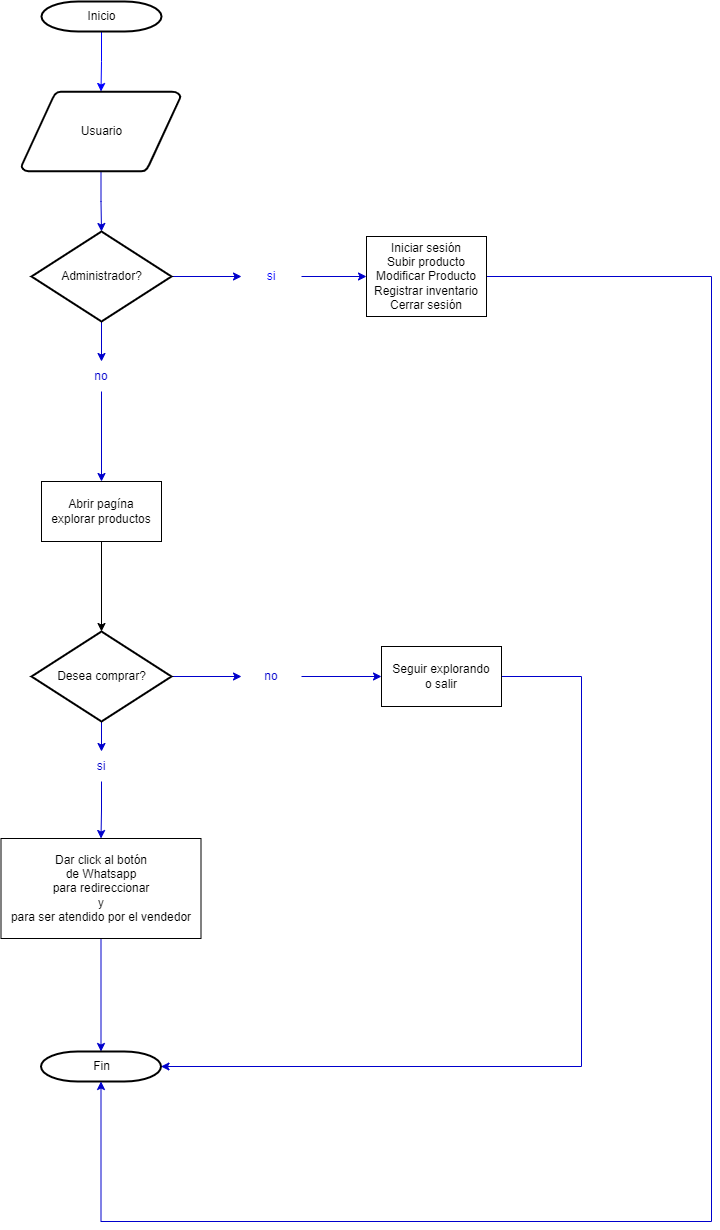

The diagram above was exported from draw.io. Its source (the exported page's mxGraphModel, read from the mxfile embedded in the PNG):
<mxGraphModel dx="1050" dy="1448" grid="1" gridSize="10" guides="1" tooltips="1" connect="1" arrows="1" fold="1" page="1" pageScale="1" pageWidth="1169" pageHeight="827" background="none" math="0" shadow="0">
  <root>
    <mxCell id="0" />
    <mxCell id="1" parent="0" />
    <mxCell id="vl98MqrP3Ofdz1qiC75w-70" style="edgeStyle=orthogonalEdgeStyle;rounded=0;orthogonalLoop=1;jettySize=auto;html=1;entryX=0.5;entryY=0;entryDx=0;entryDy=0;entryPerimeter=0;strokeColor=#0000FF;" edge="1" parent="1" source="2" target="vl98MqrP3Ofdz1qiC75w-69">
      <mxGeometry relative="1" as="geometry" />
    </mxCell>
    <mxCell id="2" value="Inicio" style="shape=mxgraph.flowchart.terminator;strokeWidth=2;gradientColor=none;gradientDirection=north;fontStyle=0;html=1;" parent="1" vertex="1">
      <mxGeometry x="260" y="-10" width="120" height="30" as="geometry" />
    </mxCell>
    <mxCell id="vl98MqrP3Ofdz1qiC75w-56" value="" style="edgeStyle=orthogonalEdgeStyle;rounded=0;orthogonalLoop=1;jettySize=auto;html=1;strokeColor=#0000CC;" edge="1" parent="1" source="6" target="vl98MqrP3Ofdz1qiC75w-55">
      <mxGeometry relative="1" as="geometry" />
    </mxCell>
    <mxCell id="vl98MqrP3Ofdz1qiC75w-58" style="edgeStyle=orthogonalEdgeStyle;rounded=0;orthogonalLoop=1;jettySize=auto;html=1;strokeColor=#0000CC;" edge="1" parent="1" source="6" target="vl98MqrP3Ofdz1qiC75w-57">
      <mxGeometry relative="1" as="geometry">
        <Array as="points">
          <mxPoint x="470" y="670" />
        </Array>
      </mxGeometry>
    </mxCell>
    <mxCell id="6" value="Desea comprar?" style="shape=mxgraph.flowchart.decision;strokeWidth=2;gradientColor=none;gradientDirection=north;fontStyle=0;html=1;" parent="1" vertex="1">
      <mxGeometry x="250" y="620" width="140" height="90" as="geometry" />
    </mxCell>
    <mxCell id="45" value="" style="edgeStyle=elbowEdgeStyle;elbow=horizontal;exitX=1;exitY=0.5;exitPerimeter=0;entryX=0.905;entryY=0.5;entryPerimeter=0;fontStyle=1;strokeColor=#003366;strokeWidth=1;html=1;" parent="1" target="34" edge="1">
      <mxGeometry width="100" height="100" as="geometry">
        <mxPoint x="380.5" y="1119.25" as="sourcePoint" />
        <mxPoint x="100" as="targetPoint" />
        <Array as="points">
          <mxPoint x="950" y="1320" />
        </Array>
      </mxGeometry>
    </mxCell>
    <mxCell id="vl98MqrP3Ofdz1qiC75w-61" style="edgeStyle=orthogonalEdgeStyle;rounded=0;orthogonalLoop=1;jettySize=auto;html=1;entryX=0.5;entryY=0;entryDx=0;entryDy=0;strokeColor=#0000CC;" edge="1" parent="1" source="vl98MqrP3Ofdz1qiC75w-55" target="vl98MqrP3Ofdz1qiC75w-59">
      <mxGeometry relative="1" as="geometry" />
    </mxCell>
    <mxCell id="vl98MqrP3Ofdz1qiC75w-55" value="&lt;font color=&quot;#0000cc&quot;&gt;si&lt;/font&gt;" style="text;html=1;strokeColor=none;fillColor=none;align=center;verticalAlign=middle;whiteSpace=wrap;rounded=0;" vertex="1" parent="1">
      <mxGeometry x="290" y="740" width="60" height="30" as="geometry" />
    </mxCell>
    <mxCell id="vl98MqrP3Ofdz1qiC75w-63" style="edgeStyle=orthogonalEdgeStyle;rounded=0;orthogonalLoop=1;jettySize=auto;html=1;entryX=0;entryY=0.5;entryDx=0;entryDy=0;strokeColor=#0000CC;" edge="1" parent="1" source="vl98MqrP3Ofdz1qiC75w-57" target="vl98MqrP3Ofdz1qiC75w-62">
      <mxGeometry relative="1" as="geometry" />
    </mxCell>
    <mxCell id="vl98MqrP3Ofdz1qiC75w-57" value="&lt;font color=&quot;#0000cc&quot;&gt;no&lt;/font&gt;" style="text;html=1;strokeColor=none;fillColor=none;align=center;verticalAlign=middle;whiteSpace=wrap;rounded=0;" vertex="1" parent="1">
      <mxGeometry x="460" y="650" width="60" height="30" as="geometry" />
    </mxCell>
    <mxCell id="vl98MqrP3Ofdz1qiC75w-67" style="edgeStyle=orthogonalEdgeStyle;rounded=0;orthogonalLoop=1;jettySize=auto;html=1;entryX=0.5;entryY=0;entryDx=0;entryDy=0;entryPerimeter=0;strokeColor=#0000CC;" edge="1" parent="1" source="vl98MqrP3Ofdz1qiC75w-59" target="vl98MqrP3Ofdz1qiC75w-66">
      <mxGeometry relative="1" as="geometry" />
    </mxCell>
    <mxCell id="vl98MqrP3Ofdz1qiC75w-59" value="Dar click al botón&lt;br&gt;de Whatsapp&lt;br&gt;para redireccionar&lt;br&gt;y&lt;br&gt;para ser atendido por el vendedor" style="rounded=0;whiteSpace=wrap;html=1;" vertex="1" parent="1">
      <mxGeometry x="219.5" y="827" width="200" height="100" as="geometry" />
    </mxCell>
    <mxCell id="vl98MqrP3Ofdz1qiC75w-84" style="edgeStyle=orthogonalEdgeStyle;rounded=0;orthogonalLoop=1;jettySize=auto;html=1;entryX=1;entryY=0.5;entryDx=0;entryDy=0;entryPerimeter=0;strokeColor=#0000CC;" edge="1" parent="1" source="vl98MqrP3Ofdz1qiC75w-62" target="vl98MqrP3Ofdz1qiC75w-66">
      <mxGeometry relative="1" as="geometry">
        <mxPoint x="440" y="940" as="targetPoint" />
        <Array as="points">
          <mxPoint x="800" y="665" />
          <mxPoint x="800" y="1055" />
        </Array>
      </mxGeometry>
    </mxCell>
    <mxCell id="vl98MqrP3Ofdz1qiC75w-62" value="Seguir explorando&lt;br&gt;o salir" style="rounded=0;whiteSpace=wrap;html=1;" vertex="1" parent="1">
      <mxGeometry x="600" y="635" width="120" height="60" as="geometry" />
    </mxCell>
    <mxCell id="vl98MqrP3Ofdz1qiC75w-66" value="Fin" style="shape=mxgraph.flowchart.terminator;strokeWidth=2;gradientColor=none;gradientDirection=north;fontStyle=0;html=1;" vertex="1" parent="1">
      <mxGeometry x="259.5" y="1040" width="120" height="30" as="geometry" />
    </mxCell>
    <mxCell id="vl98MqrP3Ofdz1qiC75w-73" style="edgeStyle=orthogonalEdgeStyle;rounded=0;orthogonalLoop=1;jettySize=auto;html=1;entryX=0.5;entryY=0;entryDx=0;entryDy=0;entryPerimeter=0;strokeColor=#0000CC;" edge="1" parent="1" source="vl98MqrP3Ofdz1qiC75w-69" target="vl98MqrP3Ofdz1qiC75w-72">
      <mxGeometry relative="1" as="geometry" />
    </mxCell>
    <mxCell id="vl98MqrP3Ofdz1qiC75w-69" value="Usuario" style="shape=mxgraph.flowchart.data;strokeWidth=2;gradientColor=none;gradientDirection=north;fontStyle=0;html=1;" vertex="1" parent="1">
      <mxGeometry x="240" y="80" width="159" height="80" as="geometry" />
    </mxCell>
    <mxCell id="vl98MqrP3Ofdz1qiC75w-75" style="edgeStyle=orthogonalEdgeStyle;rounded=0;orthogonalLoop=1;jettySize=auto;html=1;entryX=0;entryY=0.5;entryDx=0;entryDy=0;strokeColor=#0000CC;" edge="1" parent="1" source="vl98MqrP3Ofdz1qiC75w-72" target="vl98MqrP3Ofdz1qiC75w-74">
      <mxGeometry relative="1" as="geometry">
        <mxPoint x="460" y="265" as="targetPoint" />
      </mxGeometry>
    </mxCell>
    <mxCell id="vl98MqrP3Ofdz1qiC75w-82" style="edgeStyle=orthogonalEdgeStyle;rounded=0;orthogonalLoop=1;jettySize=auto;html=1;strokeColor=#0000CC;" edge="1" parent="1" source="vl98MqrP3Ofdz1qiC75w-72" target="vl98MqrP3Ofdz1qiC75w-80">
      <mxGeometry relative="1" as="geometry" />
    </mxCell>
    <mxCell id="vl98MqrP3Ofdz1qiC75w-72" value="Administrador?" style="shape=mxgraph.flowchart.decision;strokeWidth=2;gradientColor=none;gradientDirection=north;fontStyle=0;html=1;" vertex="1" parent="1">
      <mxGeometry x="250" y="220" width="140" height="90" as="geometry" />
    </mxCell>
    <mxCell id="vl98MqrP3Ofdz1qiC75w-77" style="edgeStyle=orthogonalEdgeStyle;rounded=0;orthogonalLoop=1;jettySize=auto;html=1;entryX=0;entryY=0.5;entryDx=0;entryDy=0;strokeColor=#0000CC;" edge="1" parent="1" source="vl98MqrP3Ofdz1qiC75w-74" target="vl98MqrP3Ofdz1qiC75w-76">
      <mxGeometry relative="1" as="geometry" />
    </mxCell>
    <mxCell id="vl98MqrP3Ofdz1qiC75w-74" value="&lt;font color=&quot;#0000ff&quot;&gt;si&lt;/font&gt;" style="text;html=1;strokeColor=none;fillColor=none;align=center;verticalAlign=middle;whiteSpace=wrap;rounded=0;" vertex="1" parent="1">
      <mxGeometry x="460" y="250" width="60" height="30" as="geometry" />
    </mxCell>
    <mxCell id="vl98MqrP3Ofdz1qiC75w-79" style="edgeStyle=orthogonalEdgeStyle;rounded=0;orthogonalLoop=1;jettySize=auto;html=1;exitX=1;exitY=0.5;exitDx=0;exitDy=0;entryX=0.5;entryY=1;entryDx=0;entryDy=0;entryPerimeter=0;strokeColor=#0000CC;" edge="1" parent="1" source="vl98MqrP3Ofdz1qiC75w-76" target="vl98MqrP3Ofdz1qiC75w-66">
      <mxGeometry relative="1" as="geometry">
        <mxPoint x="320" y="1130" as="targetPoint" />
        <Array as="points">
          <mxPoint x="930" y="265" />
          <mxPoint x="930" y="1210" />
          <mxPoint x="320" y="1210" />
        </Array>
      </mxGeometry>
    </mxCell>
    <mxCell id="vl98MqrP3Ofdz1qiC75w-76" value="Iniciar sesión&lt;br&gt;Subir producto&lt;br&gt;Modificar Producto&lt;br&gt;Registrar inventario&lt;br&gt;Cerrar sesión&lt;br&gt;" style="rounded=0;whiteSpace=wrap;html=1;" vertex="1" parent="1">
      <mxGeometry x="585" y="225" width="120" height="80" as="geometry" />
    </mxCell>
    <mxCell id="vl98MqrP3Ofdz1qiC75w-83" style="edgeStyle=orthogonalEdgeStyle;rounded=0;orthogonalLoop=1;jettySize=auto;html=1;entryX=0.5;entryY=0;entryDx=0;entryDy=0;strokeColor=#0000CC;" edge="1" parent="1" source="vl98MqrP3Ofdz1qiC75w-80" target="vl98MqrP3Ofdz1qiC75w-85">
      <mxGeometry relative="1" as="geometry">
        <mxPoint x="330.01700000000005" y="460" as="targetPoint" />
      </mxGeometry>
    </mxCell>
    <mxCell id="vl98MqrP3Ofdz1qiC75w-80" value="&lt;font color=&quot;#0000cc&quot;&gt;no&lt;/font&gt;" style="text;html=1;strokeColor=none;fillColor=none;align=center;verticalAlign=middle;whiteSpace=wrap;rounded=0;" vertex="1" parent="1">
      <mxGeometry x="290" y="350" width="60" height="30" as="geometry" />
    </mxCell>
    <mxCell id="vl98MqrP3Ofdz1qiC75w-86" style="edgeStyle=orthogonalEdgeStyle;rounded=0;orthogonalLoop=1;jettySize=auto;html=1;entryX=0.5;entryY=0;entryDx=0;entryDy=0;entryPerimeter=0;" edge="1" parent="1" source="vl98MqrP3Ofdz1qiC75w-85" target="6">
      <mxGeometry relative="1" as="geometry" />
    </mxCell>
    <mxCell id="vl98MqrP3Ofdz1qiC75w-85" value="Abrir pagína&lt;br&gt;explorar productos" style="rounded=0;whiteSpace=wrap;html=1;" vertex="1" parent="1">
      <mxGeometry x="260" y="470" width="120" height="60" as="geometry" />
    </mxCell>
  </root>
</mxGraphModel>